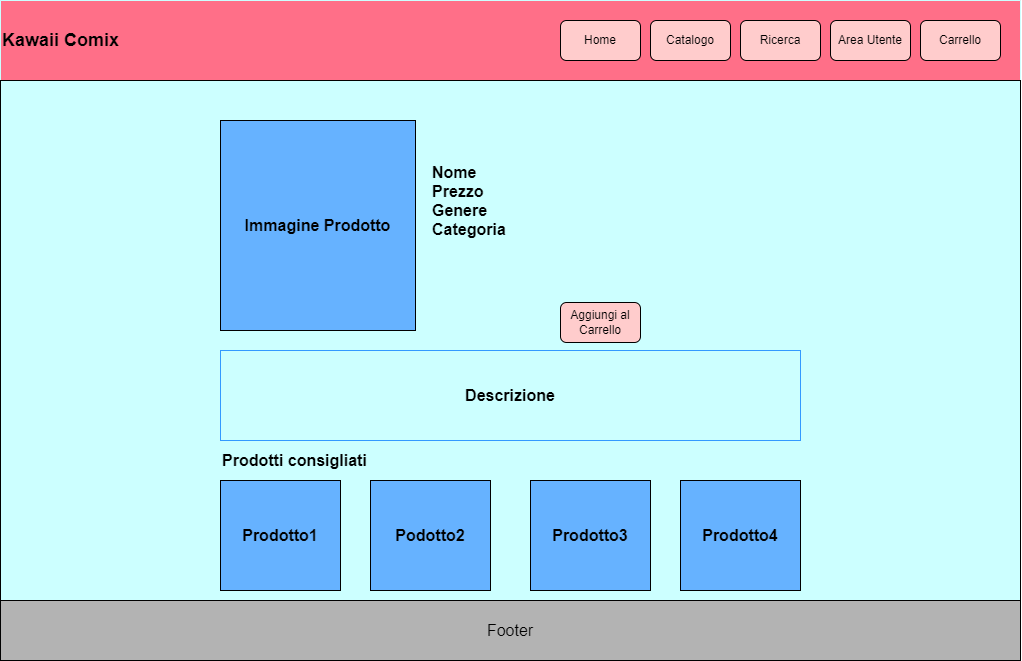

The diagram above was exported from draw.io. Its source (the exported page's mxGraphModel, read from the mxfile embedded in the PNG):
<mxGraphModel dx="1945" dy="2311" grid="1" gridSize="10" guides="1" tooltips="1" connect="1" arrows="1" fold="1" page="1" pageScale="1" pageWidth="827" pageHeight="1169" math="0" shadow="0">
  <root>
    <mxCell id="0" />
    <mxCell id="1" parent="0" />
    <mxCell id="5UGKIeRZJDmRClwh3Alo-3" value="&lt;font style=&quot;font-size: 18px;&quot;&gt;Kawaii Comix&lt;/font&gt;" style="swimlane;whiteSpace=wrap;html=1;startSize=80;fillColor=#FF6F88;align=left;strokeColor=#CCFFFF;" parent="1" vertex="1">
      <mxGeometry x="-680" y="-840" width="1020" height="644" as="geometry" />
    </mxCell>
    <mxCell id="5UGKIeRZJDmRClwh3Alo-8" value="" style="whiteSpace=wrap;html=1;fillColor=#CCFFFF;align=left;" parent="5UGKIeRZJDmRClwh3Alo-3" vertex="1">
      <mxGeometry y="80" width="1020" height="520" as="geometry" />
    </mxCell>
    <mxCell id="5UGKIeRZJDmRClwh3Alo-9" value="Home" style="rounded=1;whiteSpace=wrap;html=1;fillColor=#FFCCCC;" parent="5UGKIeRZJDmRClwh3Alo-3" vertex="1">
      <mxGeometry x="560" y="20" width="80" height="40" as="geometry" />
    </mxCell>
    <mxCell id="5UGKIeRZJDmRClwh3Alo-10" value="Catalogo" style="rounded=1;whiteSpace=wrap;html=1;fillColor=#FFCCCC;" parent="5UGKIeRZJDmRClwh3Alo-3" vertex="1">
      <mxGeometry x="650" y="20" width="80" height="40" as="geometry" />
    </mxCell>
    <mxCell id="5UGKIeRZJDmRClwh3Alo-11" value="Ricerca" style="rounded=1;whiteSpace=wrap;html=1;fillColor=#FFCCCC;" parent="5UGKIeRZJDmRClwh3Alo-3" vertex="1">
      <mxGeometry x="740" y="20" width="80" height="40" as="geometry" />
    </mxCell>
    <mxCell id="5UGKIeRZJDmRClwh3Alo-12" value="Area Utente" style="rounded=1;whiteSpace=wrap;html=1;fillColor=#FFCCCC;" parent="5UGKIeRZJDmRClwh3Alo-3" vertex="1">
      <mxGeometry x="830" y="20" width="80" height="40" as="geometry" />
    </mxCell>
    <mxCell id="5UGKIeRZJDmRClwh3Alo-13" value="Carrello" style="rounded=1;whiteSpace=wrap;html=1;fillColor=#FFCCCC;" parent="5UGKIeRZJDmRClwh3Alo-3" vertex="1">
      <mxGeometry x="920" y="20" width="80" height="40" as="geometry" />
    </mxCell>
    <mxCell id="5UGKIeRZJDmRClwh3Alo-15" value="&lt;font size=&quot;3&quot;&gt;&lt;b&gt;Immagine Prodotto&lt;/b&gt;&lt;/font&gt;" style="rounded=0;whiteSpace=wrap;html=1;fillColor=#66B2FF;" parent="5UGKIeRZJDmRClwh3Alo-3" vertex="1">
      <mxGeometry x="220" y="120" width="195" height="210" as="geometry" />
    </mxCell>
    <mxCell id="5UGKIeRZJDmRClwh3Alo-33" value="&lt;font size=&quot;3&quot;&gt;&lt;b&gt;Nome&lt;br&gt;Prezzo&lt;br&gt;Genere&lt;br&gt;Categoria&lt;br&gt;&lt;br&gt;&lt;/b&gt;&lt;/font&gt;" style="rounded=0;whiteSpace=wrap;html=1;fillColor=#CCFFFF;align=left;strokeColor=#CCFFFF;" parent="5UGKIeRZJDmRClwh3Alo-3" vertex="1">
      <mxGeometry x="430" y="120" width="370" height="180" as="geometry" />
    </mxCell>
    <mxCell id="5UGKIeRZJDmRClwh3Alo-34" value="&lt;font size=&quot;3&quot;&gt;&lt;b&gt;Descrizione&lt;/b&gt;&lt;/font&gt;" style="rounded=0;whiteSpace=wrap;html=1;strokeColor=#3399FF;fillColor=#CCFFFF;" parent="5UGKIeRZJDmRClwh3Alo-3" vertex="1">
      <mxGeometry x="220" y="350" width="580" height="90" as="geometry" />
    </mxCell>
    <mxCell id="5UGKIeRZJDmRClwh3Alo-35" value="Aggiungi al Carrello" style="rounded=1;whiteSpace=wrap;html=1;fillColor=#FFCCCC;" parent="5UGKIeRZJDmRClwh3Alo-3" vertex="1">
      <mxGeometry x="560" y="302" width="80" height="40" as="geometry" />
    </mxCell>
    <mxCell id="hitIeefIt-lWrOTmFTHB-12" value="&lt;font size=&quot;3&quot;&gt;&lt;b&gt;Prodotto1&lt;/b&gt;&lt;/font&gt;" style="rounded=0;whiteSpace=wrap;html=1;fillColor=#66B2FF;" vertex="1" parent="5UGKIeRZJDmRClwh3Alo-3">
      <mxGeometry x="220" y="480" width="120" height="110" as="geometry" />
    </mxCell>
    <mxCell id="hitIeefIt-lWrOTmFTHB-26" value="&lt;font size=&quot;3&quot;&gt;&lt;b&gt;Podotto2&lt;/b&gt;&lt;/font&gt;" style="rounded=0;whiteSpace=wrap;html=1;fillColor=#66B2FF;" vertex="1" parent="5UGKIeRZJDmRClwh3Alo-3">
      <mxGeometry x="370" y="480" width="120" height="110" as="geometry" />
    </mxCell>
    <mxCell id="hitIeefIt-lWrOTmFTHB-27" value="&lt;font size=&quot;3&quot;&gt;&lt;b&gt;Prodotto3&lt;/b&gt;&lt;/font&gt;" style="rounded=0;whiteSpace=wrap;html=1;fillColor=#66B2FF;" vertex="1" parent="5UGKIeRZJDmRClwh3Alo-3">
      <mxGeometry x="530" y="480" width="120" height="110" as="geometry" />
    </mxCell>
    <mxCell id="hitIeefIt-lWrOTmFTHB-28" value="&lt;font size=&quot;3&quot;&gt;&lt;b&gt;Prodotto4&lt;/b&gt;&lt;/font&gt;" style="rounded=0;whiteSpace=wrap;html=1;fillColor=#66B2FF;" vertex="1" parent="5UGKIeRZJDmRClwh3Alo-3">
      <mxGeometry x="680" y="480" width="120" height="110" as="geometry" />
    </mxCell>
    <mxCell id="hitIeefIt-lWrOTmFTHB-29" value="&lt;font size=&quot;3&quot;&gt;&lt;b&gt;Prodotti consigliati&lt;br&gt;&lt;/b&gt;&lt;/font&gt;" style="rounded=0;whiteSpace=wrap;html=1;fillColor=#CCFFFF;align=left;strokeColor=#CCFFFF;" vertex="1" parent="5UGKIeRZJDmRClwh3Alo-3">
      <mxGeometry x="220" y="460" width="460" as="geometry" />
    </mxCell>
    <mxCell id="5UGKIeRZJDmRClwh3Alo-4" value="" style="endArrow=none;html=1;rounded=0;" parent="1" edge="1">
      <mxGeometry width="50" height="50" relative="1" as="geometry">
        <mxPoint x="-680" y="-240" as="sourcePoint" />
        <mxPoint x="320" y="-240" as="targetPoint" />
      </mxGeometry>
    </mxCell>
    <mxCell id="5UGKIeRZJDmRClwh3Alo-5" value="&lt;font size=&quot;3&quot;&gt;Footer&lt;/font&gt;" style="whiteSpace=wrap;html=1;fillColor=#B3B3B3;" parent="1" vertex="1">
      <mxGeometry x="-680" y="-240" width="1020" height="60" as="geometry" />
    </mxCell>
  </root>
</mxGraphModel>